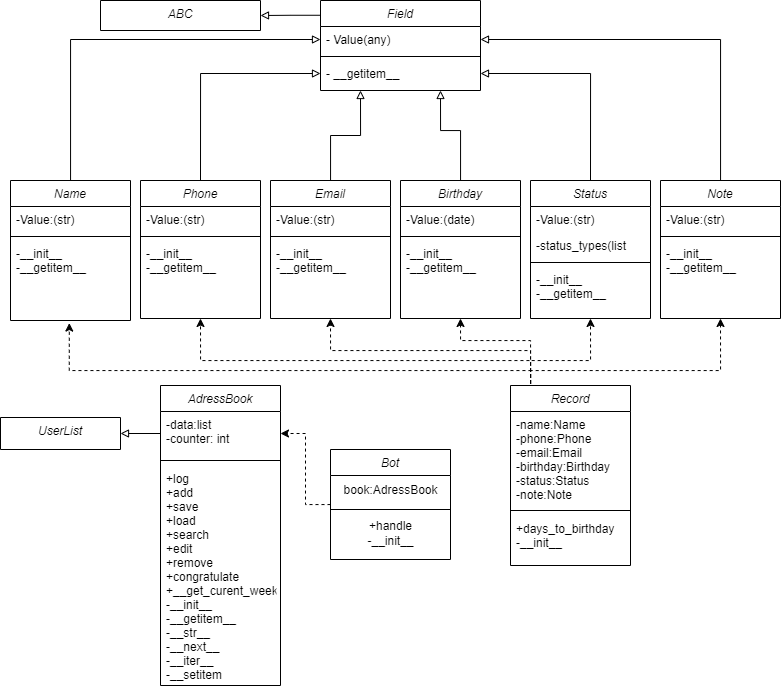

The diagram above was exported from draw.io. Its source (the exported page's mxGraphModel, read from the mxfile embedded in the PNG):
<mxGraphModel dx="1235" dy="665" grid="1" gridSize="10" guides="1" tooltips="1" connect="1" arrows="1" fold="1" page="1" pageScale="1" pageWidth="827" pageHeight="1169" math="0" shadow="0">
  <root>
    <mxCell id="WIyWlLk6GJQsqaUBKTNV-0" />
    <mxCell id="WIyWlLk6GJQsqaUBKTNV-1" parent="WIyWlLk6GJQsqaUBKTNV-0" />
    <mxCell id="SjRsKsdpvYWypGudX9FK-84" style="edgeStyle=orthogonalEdgeStyle;rounded=0;orthogonalLoop=1;jettySize=auto;html=1;endArrow=block;endFill=0;exitX=0.006;exitY=0.164;exitDx=0;exitDy=0;exitPerimeter=0;" edge="1" parent="WIyWlLk6GJQsqaUBKTNV-1" source="zkfFHV4jXpPFQw0GAbJ--0" target="SjRsKsdpvYWypGudX9FK-80">
      <mxGeometry relative="1" as="geometry">
        <mxPoint x="300" y="40" as="targetPoint" />
      </mxGeometry>
    </mxCell>
    <mxCell id="zkfFHV4jXpPFQw0GAbJ--0" value="Field" style="swimlane;fontStyle=2;align=center;verticalAlign=top;childLayout=stackLayout;horizontal=1;startSize=26;horizontalStack=0;resizeParent=1;resizeLast=0;collapsible=1;marginBottom=0;rounded=0;shadow=0;strokeWidth=1;" parent="WIyWlLk6GJQsqaUBKTNV-1" vertex="1">
      <mxGeometry x="350" y="20" width="160" height="90" as="geometry">
        <mxRectangle x="230" y="140" width="160" height="26" as="alternateBounds" />
      </mxGeometry>
    </mxCell>
    <mxCell id="zkfFHV4jXpPFQw0GAbJ--3" value="- Value(any)" style="text;align=left;verticalAlign=top;spacingLeft=4;spacingRight=4;overflow=hidden;rotatable=0;points=[[0,0.5],[1,0.5]];portConstraint=eastwest;rounded=0;shadow=0;html=0;" parent="zkfFHV4jXpPFQw0GAbJ--0" vertex="1">
      <mxGeometry y="26" width="160" height="26" as="geometry" />
    </mxCell>
    <mxCell id="zkfFHV4jXpPFQw0GAbJ--4" value="" style="line;html=1;strokeWidth=1;align=left;verticalAlign=middle;spacingTop=-1;spacingLeft=3;spacingRight=3;rotatable=0;labelPosition=right;points=[];portConstraint=eastwest;" parent="zkfFHV4jXpPFQw0GAbJ--0" vertex="1">
      <mxGeometry y="52" width="160" height="8" as="geometry" />
    </mxCell>
    <mxCell id="zkfFHV4jXpPFQw0GAbJ--5" value="- __getitem__" style="text;align=left;verticalAlign=top;spacingLeft=4;spacingRight=4;overflow=hidden;rotatable=0;points=[[0,0.5],[1,0.5]];portConstraint=eastwest;" parent="zkfFHV4jXpPFQw0GAbJ--0" vertex="1">
      <mxGeometry y="60" width="160" height="26" as="geometry" />
    </mxCell>
    <mxCell id="SjRsKsdpvYWypGudX9FK-38" style="edgeStyle=orthogonalEdgeStyle;rounded=0;orthogonalLoop=1;jettySize=auto;html=1;entryX=0;entryY=0.5;entryDx=0;entryDy=0;endArrow=block;endFill=0;" edge="1" parent="WIyWlLk6GJQsqaUBKTNV-1" source="SjRsKsdpvYWypGudX9FK-2" target="zkfFHV4jXpPFQw0GAbJ--3">
      <mxGeometry relative="1" as="geometry" />
    </mxCell>
    <mxCell id="SjRsKsdpvYWypGudX9FK-2" value="Name" style="swimlane;fontStyle=2;align=center;verticalAlign=top;childLayout=stackLayout;horizontal=1;startSize=26;horizontalStack=0;resizeParent=1;resizeLast=0;collapsible=1;marginBottom=0;rounded=0;shadow=0;strokeWidth=1;" vertex="1" parent="WIyWlLk6GJQsqaUBKTNV-1">
      <mxGeometry x="40" y="200" width="120" height="140" as="geometry">
        <mxRectangle x="230" y="140" width="160" height="26" as="alternateBounds" />
      </mxGeometry>
    </mxCell>
    <mxCell id="SjRsKsdpvYWypGudX9FK-3" value="-Value:(str)" style="text;align=left;verticalAlign=top;spacingLeft=4;spacingRight=4;overflow=hidden;rotatable=0;points=[[0,0.5],[1,0.5]];portConstraint=eastwest;" vertex="1" parent="SjRsKsdpvYWypGudX9FK-2">
      <mxGeometry y="26" width="120" height="26" as="geometry" />
    </mxCell>
    <mxCell id="SjRsKsdpvYWypGudX9FK-6" value="" style="line;html=1;strokeWidth=1;align=left;verticalAlign=middle;spacingTop=-1;spacingLeft=3;spacingRight=3;rotatable=0;labelPosition=right;points=[];portConstraint=eastwest;" vertex="1" parent="SjRsKsdpvYWypGudX9FK-2">
      <mxGeometry y="52" width="120" height="8" as="geometry" />
    </mxCell>
    <mxCell id="SjRsKsdpvYWypGudX9FK-7" value="-__init__&#10;-__getitem__" style="text;align=left;verticalAlign=top;spacingLeft=4;spacingRight=4;overflow=hidden;rotatable=0;points=[[0,0.5],[1,0.5]];portConstraint=eastwest;" vertex="1" parent="SjRsKsdpvYWypGudX9FK-2">
      <mxGeometry y="60" width="120" height="80" as="geometry" />
    </mxCell>
    <mxCell id="SjRsKsdpvYWypGudX9FK-37" style="edgeStyle=orthogonalEdgeStyle;rounded=0;orthogonalLoop=1;jettySize=auto;html=1;exitX=0.5;exitY=0;exitDx=0;exitDy=0;entryX=0;entryY=0.5;entryDx=0;entryDy=0;endArrow=block;endFill=0;" edge="1" parent="WIyWlLk6GJQsqaUBKTNV-1" source="SjRsKsdpvYWypGudX9FK-8" target="zkfFHV4jXpPFQw0GAbJ--5">
      <mxGeometry relative="1" as="geometry" />
    </mxCell>
    <mxCell id="SjRsKsdpvYWypGudX9FK-8" value="Phone" style="swimlane;fontStyle=2;align=center;verticalAlign=top;childLayout=stackLayout;horizontal=1;startSize=26;horizontalStack=0;resizeParent=1;resizeLast=0;collapsible=1;marginBottom=0;rounded=0;shadow=0;strokeWidth=1;" vertex="1" parent="WIyWlLk6GJQsqaUBKTNV-1">
      <mxGeometry x="170" y="200" width="120" height="138" as="geometry">
        <mxRectangle x="230" y="140" width="160" height="26" as="alternateBounds" />
      </mxGeometry>
    </mxCell>
    <mxCell id="SjRsKsdpvYWypGudX9FK-10" value="-Value:(str)" style="text;align=left;verticalAlign=top;spacingLeft=4;spacingRight=4;overflow=hidden;rotatable=0;points=[[0,0.5],[1,0.5]];portConstraint=eastwest;rounded=0;shadow=0;html=0;" vertex="1" parent="SjRsKsdpvYWypGudX9FK-8">
      <mxGeometry y="26" width="120" height="26" as="geometry" />
    </mxCell>
    <mxCell id="SjRsKsdpvYWypGudX9FK-12" value="" style="line;html=1;strokeWidth=1;align=left;verticalAlign=middle;spacingTop=-1;spacingLeft=3;spacingRight=3;rotatable=0;labelPosition=right;points=[];portConstraint=eastwest;" vertex="1" parent="SjRsKsdpvYWypGudX9FK-8">
      <mxGeometry y="52" width="120" height="8" as="geometry" />
    </mxCell>
    <mxCell id="SjRsKsdpvYWypGudX9FK-51" value="-__init__&#10;-__getitem__" style="text;align=left;verticalAlign=top;spacingLeft=4;spacingRight=4;overflow=hidden;rotatable=0;points=[[0,0.5],[1,0.5]];portConstraint=eastwest;" vertex="1" parent="SjRsKsdpvYWypGudX9FK-8">
      <mxGeometry y="60" width="120" height="50" as="geometry" />
    </mxCell>
    <mxCell id="SjRsKsdpvYWypGudX9FK-14" value="Email" style="swimlane;fontStyle=2;align=center;verticalAlign=top;childLayout=stackLayout;horizontal=1;startSize=26;horizontalStack=0;resizeParent=1;resizeLast=0;collapsible=1;marginBottom=0;rounded=0;shadow=0;strokeWidth=1;" vertex="1" parent="WIyWlLk6GJQsqaUBKTNV-1">
      <mxGeometry x="300" y="200" width="120" height="138" as="geometry">
        <mxRectangle x="230" y="140" width="160" height="26" as="alternateBounds" />
      </mxGeometry>
    </mxCell>
    <mxCell id="SjRsKsdpvYWypGudX9FK-16" value="-Value:(str)" style="text;align=left;verticalAlign=top;spacingLeft=4;spacingRight=4;overflow=hidden;rotatable=0;points=[[0,0.5],[1,0.5]];portConstraint=eastwest;rounded=0;shadow=0;html=0;" vertex="1" parent="SjRsKsdpvYWypGudX9FK-14">
      <mxGeometry y="26" width="120" height="26" as="geometry" />
    </mxCell>
    <mxCell id="SjRsKsdpvYWypGudX9FK-18" value="" style="line;html=1;strokeWidth=1;align=left;verticalAlign=middle;spacingTop=-1;spacingLeft=3;spacingRight=3;rotatable=0;labelPosition=right;points=[];portConstraint=eastwest;" vertex="1" parent="SjRsKsdpvYWypGudX9FK-14">
      <mxGeometry y="52" width="120" height="8" as="geometry" />
    </mxCell>
    <mxCell id="SjRsKsdpvYWypGudX9FK-52" value="-__init__&#10;-__getitem__" style="text;align=left;verticalAlign=top;spacingLeft=4;spacingRight=4;overflow=hidden;rotatable=0;points=[[0,0.5],[1,0.5]];portConstraint=eastwest;" vertex="1" parent="SjRsKsdpvYWypGudX9FK-14">
      <mxGeometry y="60" width="120" height="50" as="geometry" />
    </mxCell>
    <mxCell id="SjRsKsdpvYWypGudX9FK-20" value="Birthday" style="swimlane;fontStyle=2;align=center;verticalAlign=top;childLayout=stackLayout;horizontal=1;startSize=26;horizontalStack=0;resizeParent=1;resizeLast=0;collapsible=1;marginBottom=0;rounded=0;shadow=0;strokeWidth=1;" vertex="1" parent="WIyWlLk6GJQsqaUBKTNV-1">
      <mxGeometry x="430" y="200" width="120" height="138" as="geometry">
        <mxRectangle x="230" y="140" width="160" height="26" as="alternateBounds" />
      </mxGeometry>
    </mxCell>
    <mxCell id="SjRsKsdpvYWypGudX9FK-21" value="-Value:(date)" style="text;align=left;verticalAlign=top;spacingLeft=4;spacingRight=4;overflow=hidden;rotatable=0;points=[[0,0.5],[1,0.5]];portConstraint=eastwest;" vertex="1" parent="SjRsKsdpvYWypGudX9FK-20">
      <mxGeometry y="26" width="120" height="26" as="geometry" />
    </mxCell>
    <mxCell id="SjRsKsdpvYWypGudX9FK-24" value="" style="line;html=1;strokeWidth=1;align=left;verticalAlign=middle;spacingTop=-1;spacingLeft=3;spacingRight=3;rotatable=0;labelPosition=right;points=[];portConstraint=eastwest;" vertex="1" parent="SjRsKsdpvYWypGudX9FK-20">
      <mxGeometry y="52" width="120" height="8" as="geometry" />
    </mxCell>
    <mxCell id="SjRsKsdpvYWypGudX9FK-53" value="-__init__&#10;-__getitem__" style="text;align=left;verticalAlign=top;spacingLeft=4;spacingRight=4;overflow=hidden;rotatable=0;points=[[0,0.5],[1,0.5]];portConstraint=eastwest;" vertex="1" parent="SjRsKsdpvYWypGudX9FK-20">
      <mxGeometry y="60" width="120" height="50" as="geometry" />
    </mxCell>
    <mxCell id="SjRsKsdpvYWypGudX9FK-33" style="edgeStyle=orthogonalEdgeStyle;rounded=0;orthogonalLoop=1;jettySize=auto;html=1;exitX=0.5;exitY=0;exitDx=0;exitDy=0;endArrow=block;endFill=0;entryX=1;entryY=0.5;entryDx=0;entryDy=0;" edge="1" parent="WIyWlLk6GJQsqaUBKTNV-1" source="SjRsKsdpvYWypGudX9FK-26" target="zkfFHV4jXpPFQw0GAbJ--5">
      <mxGeometry relative="1" as="geometry">
        <mxPoint x="750" y="110" as="targetPoint" />
      </mxGeometry>
    </mxCell>
    <mxCell id="SjRsKsdpvYWypGudX9FK-26" value="Status" style="swimlane;fontStyle=2;align=center;verticalAlign=top;childLayout=stackLayout;horizontal=1;startSize=26;horizontalStack=0;resizeParent=1;resizeLast=0;collapsible=1;marginBottom=0;rounded=0;shadow=0;strokeWidth=1;" vertex="1" parent="WIyWlLk6GJQsqaUBKTNV-1">
      <mxGeometry x="560" y="200" width="120" height="138" as="geometry">
        <mxRectangle x="230" y="140" width="160" height="26" as="alternateBounds" />
      </mxGeometry>
    </mxCell>
    <mxCell id="SjRsKsdpvYWypGudX9FK-27" value="-Value:(str)" style="text;align=left;verticalAlign=top;spacingLeft=4;spacingRight=4;overflow=hidden;rotatable=0;points=[[0,0.5],[1,0.5]];portConstraint=eastwest;" vertex="1" parent="SjRsKsdpvYWypGudX9FK-26">
      <mxGeometry y="26" width="120" height="26" as="geometry" />
    </mxCell>
    <mxCell id="SjRsKsdpvYWypGudX9FK-28" value="-status_types(list" style="text;align=left;verticalAlign=top;spacingLeft=4;spacingRight=4;overflow=hidden;rotatable=0;points=[[0,0.5],[1,0.5]];portConstraint=eastwest;rounded=0;shadow=0;html=0;" vertex="1" parent="SjRsKsdpvYWypGudX9FK-26">
      <mxGeometry y="52" width="120" height="26" as="geometry" />
    </mxCell>
    <mxCell id="SjRsKsdpvYWypGudX9FK-30" value="" style="line;html=1;strokeWidth=1;align=left;verticalAlign=middle;spacingTop=-1;spacingLeft=3;spacingRight=3;rotatable=0;labelPosition=right;points=[];portConstraint=eastwest;" vertex="1" parent="SjRsKsdpvYWypGudX9FK-26">
      <mxGeometry y="78" width="120" height="8" as="geometry" />
    </mxCell>
    <mxCell id="SjRsKsdpvYWypGudX9FK-54" value="-__init__&#10;-__getitem__" style="text;align=left;verticalAlign=top;spacingLeft=4;spacingRight=4;overflow=hidden;rotatable=0;points=[[0,0.5],[1,0.5]];portConstraint=eastwest;" vertex="1" parent="SjRsKsdpvYWypGudX9FK-26">
      <mxGeometry y="86" width="120" height="50" as="geometry" />
    </mxCell>
    <mxCell id="SjRsKsdpvYWypGudX9FK-48" style="edgeStyle=orthogonalEdgeStyle;rounded=0;orthogonalLoop=1;jettySize=auto;html=1;endArrow=block;endFill=0;entryX=1;entryY=0.5;entryDx=0;entryDy=0;" edge="1" parent="WIyWlLk6GJQsqaUBKTNV-1" source="SjRsKsdpvYWypGudX9FK-39" target="zkfFHV4jXpPFQw0GAbJ--3">
      <mxGeometry relative="1" as="geometry" />
    </mxCell>
    <mxCell id="SjRsKsdpvYWypGudX9FK-39" value="Note" style="swimlane;fontStyle=2;align=center;verticalAlign=top;childLayout=stackLayout;horizontal=1;startSize=26;horizontalStack=0;resizeParent=1;resizeLast=0;collapsible=1;marginBottom=0;rounded=0;shadow=0;strokeWidth=1;" vertex="1" parent="WIyWlLk6GJQsqaUBKTNV-1">
      <mxGeometry x="690" y="200" width="120" height="138" as="geometry">
        <mxRectangle x="230" y="140" width="160" height="26" as="alternateBounds" />
      </mxGeometry>
    </mxCell>
    <mxCell id="SjRsKsdpvYWypGudX9FK-40" value="-Value:(str)" style="text;align=left;verticalAlign=top;spacingLeft=4;spacingRight=4;overflow=hidden;rotatable=0;points=[[0,0.5],[1,0.5]];portConstraint=eastwest;" vertex="1" parent="SjRsKsdpvYWypGudX9FK-39">
      <mxGeometry y="26" width="120" height="26" as="geometry" />
    </mxCell>
    <mxCell id="SjRsKsdpvYWypGudX9FK-43" value="" style="line;html=1;strokeWidth=1;align=left;verticalAlign=middle;spacingTop=-1;spacingLeft=3;spacingRight=3;rotatable=0;labelPosition=right;points=[];portConstraint=eastwest;" vertex="1" parent="SjRsKsdpvYWypGudX9FK-39">
      <mxGeometry y="52" width="120" height="8" as="geometry" />
    </mxCell>
    <mxCell id="SjRsKsdpvYWypGudX9FK-55" value="-__init__&#10;-__getitem__" style="text;align=left;verticalAlign=top;spacingLeft=4;spacingRight=4;overflow=hidden;rotatable=0;points=[[0,0.5],[1,0.5]];portConstraint=eastwest;" vertex="1" parent="SjRsKsdpvYWypGudX9FK-39">
      <mxGeometry y="60" width="120" height="50" as="geometry" />
    </mxCell>
    <mxCell id="SjRsKsdpvYWypGudX9FK-46" style="edgeStyle=orthogonalEdgeStyle;rounded=0;orthogonalLoop=1;jettySize=auto;html=1;entryX=0.75;entryY=1;entryDx=0;entryDy=0;endArrow=block;endFill=0;" edge="1" parent="WIyWlLk6GJQsqaUBKTNV-1" source="SjRsKsdpvYWypGudX9FK-20" target="zkfFHV4jXpPFQw0GAbJ--0">
      <mxGeometry relative="1" as="geometry">
        <Array as="points">
          <mxPoint x="490" y="150" />
          <mxPoint x="470" y="150" />
        </Array>
      </mxGeometry>
    </mxCell>
    <mxCell id="SjRsKsdpvYWypGudX9FK-47" style="edgeStyle=orthogonalEdgeStyle;rounded=0;orthogonalLoop=1;jettySize=auto;html=1;endArrow=block;endFill=0;entryX=0.25;entryY=1;entryDx=0;entryDy=0;" edge="1" parent="WIyWlLk6GJQsqaUBKTNV-1" source="SjRsKsdpvYWypGudX9FK-14" target="zkfFHV4jXpPFQw0GAbJ--0">
      <mxGeometry relative="1" as="geometry">
        <mxPoint x="410" y="150" as="targetPoint" />
      </mxGeometry>
    </mxCell>
    <mxCell id="SjRsKsdpvYWypGudX9FK-56" value="AdressBook" style="swimlane;fontStyle=2;align=center;verticalAlign=top;childLayout=stackLayout;horizontal=1;startSize=26;horizontalStack=0;resizeParent=1;resizeLast=0;collapsible=1;marginBottom=0;rounded=0;shadow=0;strokeWidth=1;" vertex="1" parent="WIyWlLk6GJQsqaUBKTNV-1">
      <mxGeometry x="190" y="405" width="120" height="300" as="geometry">
        <mxRectangle x="230" y="140" width="160" height="26" as="alternateBounds" />
      </mxGeometry>
    </mxCell>
    <mxCell id="SjRsKsdpvYWypGudX9FK-57" value="-data:list&#10;-counter: int" style="text;align=left;verticalAlign=top;spacingLeft=4;spacingRight=4;overflow=hidden;rotatable=0;points=[[0,0.5],[1,0.5]];portConstraint=eastwest;rounded=0;shadow=0;html=0;" vertex="1" parent="SjRsKsdpvYWypGudX9FK-56">
      <mxGeometry y="26" width="120" height="44" as="geometry" />
    </mxCell>
    <mxCell id="SjRsKsdpvYWypGudX9FK-58" value="" style="line;html=1;strokeWidth=1;align=left;verticalAlign=middle;spacingTop=-1;spacingLeft=3;spacingRight=3;rotatable=0;labelPosition=right;points=[];portConstraint=eastwest;" vertex="1" parent="SjRsKsdpvYWypGudX9FK-56">
      <mxGeometry y="70" width="120" height="10" as="geometry" />
    </mxCell>
    <mxCell id="SjRsKsdpvYWypGudX9FK-59" value="+log&#10;+add&#10;+save&#10;+load&#10;+search&#10;+edit&#10;+remove&#10;+congratulate&#10;+__get_curent_week&#10;-__init__&#10;-__getitem__&#10;-__str__&#10;-__next__&#10;-__iter__&#10;-__setitem&#10;" style="text;align=left;verticalAlign=top;spacingLeft=4;spacingRight=4;overflow=hidden;rotatable=0;points=[[0,0.5],[1,0.5]];portConstraint=eastwest;" vertex="1" parent="SjRsKsdpvYWypGudX9FK-56">
      <mxGeometry y="80" width="120" height="220" as="geometry" />
    </mxCell>
    <mxCell id="SjRsKsdpvYWypGudX9FK-60" value="UserList" style="swimlane;fontStyle=2;align=center;verticalAlign=top;childLayout=stackLayout;horizontal=1;startSize=50;horizontalStack=0;resizeParent=1;resizeLast=0;collapsible=1;marginBottom=0;rounded=0;shadow=0;strokeWidth=1;" vertex="1" parent="WIyWlLk6GJQsqaUBKTNV-1">
      <mxGeometry x="30" y="437" width="120" height="32" as="geometry">
        <mxRectangle x="230" y="140" width="160" height="26" as="alternateBounds" />
      </mxGeometry>
    </mxCell>
    <mxCell id="SjRsKsdpvYWypGudX9FK-66" style="edgeStyle=orthogonalEdgeStyle;rounded=0;orthogonalLoop=1;jettySize=auto;html=1;exitX=0;exitY=0.5;exitDx=0;exitDy=0;entryX=1;entryY=0.5;entryDx=0;entryDy=0;endArrow=block;endFill=0;" edge="1" parent="WIyWlLk6GJQsqaUBKTNV-1" source="SjRsKsdpvYWypGudX9FK-57" target="SjRsKsdpvYWypGudX9FK-60">
      <mxGeometry relative="1" as="geometry" />
    </mxCell>
    <mxCell id="SjRsKsdpvYWypGudX9FK-73" style="edgeStyle=orthogonalEdgeStyle;rounded=0;orthogonalLoop=1;jettySize=auto;html=1;exitX=0.5;exitY=0;exitDx=0;exitDy=0;entryX=0.5;entryY=1;entryDx=0;entryDy=0;dashed=1;" edge="1" parent="WIyWlLk6GJQsqaUBKTNV-1" source="SjRsKsdpvYWypGudX9FK-68" target="SjRsKsdpvYWypGudX9FK-8">
      <mxGeometry relative="1" as="geometry">
        <Array as="points">
          <mxPoint x="560" y="380" />
          <mxPoint x="230" y="380" />
        </Array>
      </mxGeometry>
    </mxCell>
    <mxCell id="SjRsKsdpvYWypGudX9FK-74" style="edgeStyle=orthogonalEdgeStyle;rounded=0;orthogonalLoop=1;jettySize=auto;html=1;exitX=0.5;exitY=0;exitDx=0;exitDy=0;entryX=0.5;entryY=1;entryDx=0;entryDy=0;dashed=1;" edge="1" parent="WIyWlLk6GJQsqaUBKTNV-1" source="SjRsKsdpvYWypGudX9FK-68" target="SjRsKsdpvYWypGudX9FK-14">
      <mxGeometry relative="1" as="geometry">
        <mxPoint x="560" y="350" as="targetPoint" />
        <Array as="points">
          <mxPoint x="560" y="370" />
          <mxPoint x="360" y="370" />
        </Array>
      </mxGeometry>
    </mxCell>
    <mxCell id="SjRsKsdpvYWypGudX9FK-75" style="edgeStyle=orthogonalEdgeStyle;rounded=0;orthogonalLoop=1;jettySize=auto;html=1;exitX=0.5;exitY=0;exitDx=0;exitDy=0;entryX=0.5;entryY=1;entryDx=0;entryDy=0;dashed=1;" edge="1" parent="WIyWlLk6GJQsqaUBKTNV-1" source="SjRsKsdpvYWypGudX9FK-68" target="SjRsKsdpvYWypGudX9FK-20">
      <mxGeometry relative="1" as="geometry">
        <Array as="points">
          <mxPoint x="560" y="360" />
          <mxPoint x="490" y="360" />
        </Array>
      </mxGeometry>
    </mxCell>
    <mxCell id="SjRsKsdpvYWypGudX9FK-77" style="edgeStyle=orthogonalEdgeStyle;rounded=0;orthogonalLoop=1;jettySize=auto;html=1;exitX=0.5;exitY=0;exitDx=0;exitDy=0;entryX=0.5;entryY=1;entryDx=0;entryDy=0;dashed=1;" edge="1" parent="WIyWlLk6GJQsqaUBKTNV-1" source="SjRsKsdpvYWypGudX9FK-68" target="SjRsKsdpvYWypGudX9FK-26">
      <mxGeometry relative="1" as="geometry">
        <Array as="points">
          <mxPoint x="560" y="380" />
          <mxPoint x="620" y="380" />
        </Array>
      </mxGeometry>
    </mxCell>
    <mxCell id="SjRsKsdpvYWypGudX9FK-78" style="edgeStyle=orthogonalEdgeStyle;rounded=0;orthogonalLoop=1;jettySize=auto;html=1;exitX=0.5;exitY=0;exitDx=0;exitDy=0;entryX=0.5;entryY=1;entryDx=0;entryDy=0;dashed=1;" edge="1" parent="WIyWlLk6GJQsqaUBKTNV-1" source="SjRsKsdpvYWypGudX9FK-68" target="SjRsKsdpvYWypGudX9FK-39">
      <mxGeometry relative="1" as="geometry">
        <Array as="points">
          <mxPoint x="560" y="390" />
          <mxPoint x="750" y="390" />
        </Array>
      </mxGeometry>
    </mxCell>
    <mxCell id="SjRsKsdpvYWypGudX9FK-68" value="Record" style="swimlane;fontStyle=2;align=center;verticalAlign=top;childLayout=stackLayout;horizontal=1;startSize=26;horizontalStack=0;resizeParent=1;resizeLast=0;collapsible=1;marginBottom=0;rounded=0;shadow=0;strokeWidth=1;" vertex="1" parent="WIyWlLk6GJQsqaUBKTNV-1">
      <mxGeometry x="540" y="405" width="120" height="180" as="geometry">
        <mxRectangle x="230" y="140" width="160" height="26" as="alternateBounds" />
      </mxGeometry>
    </mxCell>
    <mxCell id="SjRsKsdpvYWypGudX9FK-69" value="-name:Name&#10;-phone:Phone&#10;-email:Email&#10;-birthday:Birthday&#10;-status:Status&#10;-note:Note" style="text;align=left;verticalAlign=top;spacingLeft=4;spacingRight=4;overflow=hidden;rotatable=0;points=[[0,0.5],[1,0.5]];portConstraint=eastwest;" vertex="1" parent="SjRsKsdpvYWypGudX9FK-68">
      <mxGeometry y="26" width="120" height="94" as="geometry" />
    </mxCell>
    <mxCell id="SjRsKsdpvYWypGudX9FK-70" value="" style="line;html=1;strokeWidth=1;align=left;verticalAlign=middle;spacingTop=-1;spacingLeft=3;spacingRight=3;rotatable=0;labelPosition=right;points=[];portConstraint=eastwest;" vertex="1" parent="SjRsKsdpvYWypGudX9FK-68">
      <mxGeometry y="120" width="120" height="10" as="geometry" />
    </mxCell>
    <mxCell id="SjRsKsdpvYWypGudX9FK-71" value="+days_to_birthday&#10;-__init__&#10;" style="text;align=left;verticalAlign=top;spacingLeft=4;spacingRight=4;overflow=hidden;rotatable=0;points=[[0,0.5],[1,0.5]];portConstraint=eastwest;" vertex="1" parent="SjRsKsdpvYWypGudX9FK-68">
      <mxGeometry y="130" width="120" height="50" as="geometry" />
    </mxCell>
    <mxCell id="SjRsKsdpvYWypGudX9FK-72" style="edgeStyle=orthogonalEdgeStyle;rounded=0;orthogonalLoop=1;jettySize=auto;html=1;exitX=0.5;exitY=0;exitDx=0;exitDy=0;entryX=0.49;entryY=1.032;entryDx=0;entryDy=0;entryPerimeter=0;dashed=1;" edge="1" parent="WIyWlLk6GJQsqaUBKTNV-1" source="SjRsKsdpvYWypGudX9FK-68" target="SjRsKsdpvYWypGudX9FK-7">
      <mxGeometry relative="1" as="geometry">
        <Array as="points">
          <mxPoint x="560" y="390" />
          <mxPoint x="99" y="390" />
        </Array>
      </mxGeometry>
    </mxCell>
    <mxCell id="SjRsKsdpvYWypGudX9FK-80" value="ABC" style="swimlane;fontStyle=2;align=center;verticalAlign=top;childLayout=stackLayout;horizontal=1;startSize=80;horizontalStack=0;resizeParent=1;resizeLast=0;collapsible=1;marginBottom=0;rounded=0;shadow=0;strokeWidth=1;" vertex="1" parent="WIyWlLk6GJQsqaUBKTNV-1">
      <mxGeometry x="130" y="20" width="160" height="30" as="geometry">
        <mxRectangle x="230" y="140" width="160" height="26" as="alternateBounds" />
      </mxGeometry>
    </mxCell>
    <mxCell id="SjRsKsdpvYWypGudX9FK-91" style="edgeStyle=orthogonalEdgeStyle;rounded=0;orthogonalLoop=1;jettySize=auto;html=1;entryX=1;entryY=0.5;entryDx=0;entryDy=0;dashed=1;" edge="1" parent="WIyWlLk6GJQsqaUBKTNV-1" source="SjRsKsdpvYWypGudX9FK-85" target="SjRsKsdpvYWypGudX9FK-57">
      <mxGeometry relative="1" as="geometry" />
    </mxCell>
    <mxCell id="SjRsKsdpvYWypGudX9FK-85" value="Bot" style="swimlane;fontStyle=2;align=center;verticalAlign=top;childLayout=stackLayout;horizontal=1;startSize=26;horizontalStack=0;resizeParent=1;resizeLast=0;collapsible=1;marginBottom=0;rounded=0;shadow=0;strokeWidth=1;" vertex="1" parent="WIyWlLk6GJQsqaUBKTNV-1">
      <mxGeometry x="360" y="469" width="120" height="110" as="geometry">
        <mxRectangle x="230" y="140" width="160" height="26" as="alternateBounds" />
      </mxGeometry>
    </mxCell>
    <mxCell id="SjRsKsdpvYWypGudX9FK-87" value="book:AdressBook" style="text;html=1;align=center;verticalAlign=middle;resizable=0;points=[];autosize=1;strokeColor=none;fillColor=none;" vertex="1" parent="SjRsKsdpvYWypGudX9FK-85">
      <mxGeometry y="26" width="120" height="30" as="geometry" />
    </mxCell>
    <mxCell id="SjRsKsdpvYWypGudX9FK-88" value="" style="line;html=1;strokeWidth=1;align=left;verticalAlign=middle;spacingTop=-1;spacingLeft=3;spacingRight=3;rotatable=0;labelPosition=right;points=[];portConstraint=eastwest;" vertex="1" parent="SjRsKsdpvYWypGudX9FK-85">
      <mxGeometry y="56" width="120" height="8" as="geometry" />
    </mxCell>
    <mxCell id="SjRsKsdpvYWypGudX9FK-89" value="+handle&lt;div&gt;-__init__&lt;/div&gt;" style="text;html=1;align=center;verticalAlign=middle;resizable=0;points=[];autosize=1;strokeColor=none;fillColor=none;" vertex="1" parent="SjRsKsdpvYWypGudX9FK-85">
      <mxGeometry y="64" width="120" height="40" as="geometry" />
    </mxCell>
  </root>
</mxGraphModel>